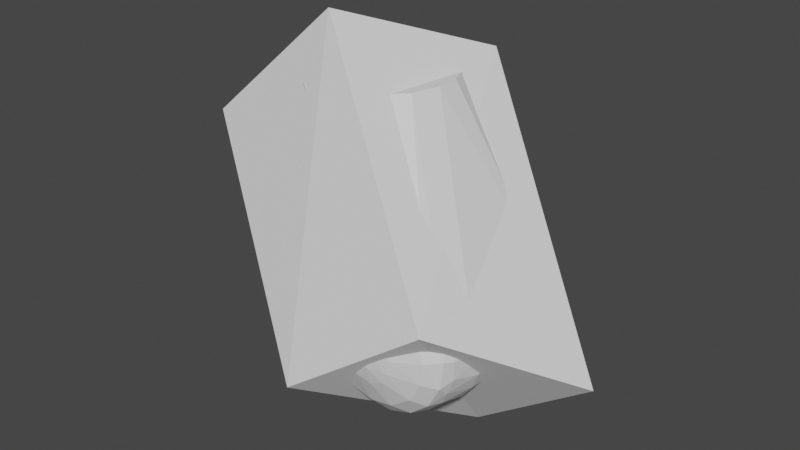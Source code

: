 # Source: link4.blend  (saved by Blender 2.82.7; exported with 4.5.12 LTS)
import bpy
from mathutils import Matrix  # noqa: F401  (used for matrix-valued properties, if any)

bpy.ops.wm.read_factory_settings(use_empty=True)
scene = bpy.context.scene
scene.name = 'Scene'

# ---- collections
col_collection = bpy.data.collections.new('Collection'); scene.collection.children.link(col_collection)

# ---- materials (node trees are filled in below, after node groups)
mat_defaultmaterial = bpy.data.materials.new('DefaultMaterial')
mat_defaultmaterial.use_transparent_shadow = False

# ---- material node trees
mat_defaultmaterial.use_nodes = True; mat_defaultmaterial.node_tree.nodes.clear()
_N = mat_defaultmaterial.node_tree.nodes; _L = mat_defaultmaterial.node_tree.links
n0 = _N.new('ShaderNodeOutputMaterial'); n0.name = 'Material Output'; n0.location = (300, 300)
n1 = _N.new('ShaderNodeBsdfPrincipled'); n1.name = 'Principled BSDF'; n1.location = (10, 300)
n1.distribution = 'GGX'
n1.subsurface_method = 'BURLEY'
n1.inputs[3].default_value = 1.45
n1.inputs[27].default_value = (0.0, 0.0, 0.0, 1.0)
n1.inputs[28].default_value = 1.0
_L.new(n1.outputs[0], n0.inputs[0])
n0.is_active_output = True

# ---- world
world_world = bpy.data.worlds.new('World'); scene.world = world_world
world_world.use_nodes = True; world_world.node_tree.nodes.clear()
_N = world_world.node_tree.nodes; _L = world_world.node_tree.links
n0 = _N.new('ShaderNodeOutputWorld'); n0.name = 'World Output'; n0.location = (300, 300)
n1 = _N.new('ShaderNodeBackground'); n1.name = 'Background'; n1.location = (10, 300)
n1.inputs[0].default_value = (0.05088, 0.05088, 0.05088, 1.0)
_L.new(n1.outputs[0], n0.inputs[0])
n0.is_active_output = True
world_world.color = (0.05088, 0.05088, 0.05088)
world_world.use_sun_shadow = False
world_world.sun_shadow_jitter_overblur = 0.0

# ---- meshes
me_cube_001 = bpy.data.meshes.new('Cube.001')
me_cube_001.from_pydata([(-0.1361, -0.02266, 0.04423), (-0.04705, -0.01323, 0.1265), (-0.0919, 0.08721, 0.002297), (0.003773, 0.08621, 0.08896), (-0.008123, -0.09928, -0.07765), (0.07969, -0.08425, -0.01496), (0.05416, 0.01003, -0.1324), (0.1387, 0.003921, -0.0698)], [], [(1, 2, 0), (3, 6, 2), (6, 5, 4), (4, 1, 0), (2, 4, 0), (3, 5, 7), (1, 3, 2), (3, 7, 6), (6, 7, 5), (4, 5, 1), (2, 6, 4), (3, 1, 5)])
_uv = me_cube_001.uv_layers.new(name='UVMap')
_uv.uv.foreach_set('vector', [0.625, 0.0, 0.375, 0.25, 0.375, 0.0, 0.625, 0.25, 0.375, 0.5, 0.375, 0.25, 0.375, 0.5, 0.625, 0.75, 0.375, 0.75, 0.375, 0.75, 0.625, 1.0, 0.375, 1.0, 0.125, 0.5, 0.375, 0.75, 0.125, 0.75, 0.875, 0.5, 0.625, 0.75, 0.625, 0.5, 0.625, 0.0, 0.625, 0.25, 0.375, 0.25, 0.625, 0.25, 0.625, 0.5, 0.375, 0.5, 0.375, 0.5, 0.625, 0.5, 0.625, 0.75, 0.375, 0.75, 0.625, 0.75, 0.625, 1.0, 0.125, 0.5, 0.375, 0.5, 0.375, 0.75, 0.875, 0.5, 0.875, 0.75, 0.625, 0.75])
me_cube_001.use_remesh_fix_poles = True
me_cube_001.use_remesh_preserve_attributes = False
me_cube_001.use_mirror_vertex_groups = False
me_cube_001.update()
me_link4 = bpy.data.meshes.new('link4')
me_link4.from_pydata([(0.02257, -0.03956, 0.09369), (0.03499, -0.02918, 0.09376), (0.0278, -0.02431, 0.1009), (0.0278, -0.02431, 0.1009), (0.03499, -0.02918, 0.09376), (0.04336, -0.01392, 0.09386), (-0.0277, 0.124, 0.006122), (-0.07238, 0.124, 0.05453), (-0.05138, 0.124, 0.04575), (0.04521, 0.03166, 0.001119), (-0.03709, 0.124, -0.03183), (-0.02817, 0.124, -0.01052), (-0.08614, 0.124, -0.05521), (-0.0277, 0.124, 0.006122), (-0.07424, 0.124, -0.05458), (-0.05138, 0.124, 0.04575), (-0.07238, 0.124, 0.05453), (0.02183, 0.02994, 0.1009), (-0.0277, 0.124, 0.006122), (0.04521, 0.03166, 0.001119), (-0.02817, 0.124, -0.01052), (-0.05485, 0.124, -0.04796), (-0.02817, 0.124, -0.01052), (-0.03709, 0.124, -0.03183), (0.03798, -0.03649, 0.06526), (0.02903, -0.03927, 0.08478), (0.02643, -0.04572, 0.06572), (0.03798, -0.03649, 0.06526), (0.02643, -0.04572, 0.06572), (0.03407, -0.04361, 0.0005395), (0.03798, -0.03649, 0.06526), (0.03872, -0.02988, 0.08448), (0.02903, -0.03927, 0.08478), (-0.1093, 0.124, 0.04849), (-0.09225, 0.124, 0.05429), (-0.0277, 0.124, 0.006122), (0.03521, -0.01085, 0.1009), (0.0278, -0.02431, 0.1009), (0.04336, -0.01392, 0.09386), (0.01656, -0.007618, 0.1083), (0.0278, -0.02431, 0.1009), (0.03521, -0.01085, 0.1009), (0.03499, -0.02918, 0.09376), (0.0436, -0.02024, 0.08705), (0.04336, -0.01392, 0.09386), (-0.05485, 0.124, -0.04796), (-0.07424, 0.124, -0.05458), (-0.0277, 0.124, 0.006122), (-0.05485, 0.124, -0.04796), (-0.0277, 0.124, 0.006122), (-0.02817, 0.124, -0.01052), (0.02258, -0.05041, 0.0005581), (-0.07657, 0.03982, -0.04528), (0.03407, -0.04361, 0.0005395), (0.0439, -0.03355, 0.000521), (0.03407, -0.04361, 0.0005395), (-0.07657, 0.03982, -0.04528), (-0.07238, 0.124, 0.05453), (0.002049, 0.03766, 0.1008), (0.02183, 0.02994, 0.1009), (-0.03307, 0.124, 0.02566), (0.04134, 0.03236, 0.0663), (-0.0277, 0.124, 0.006122), (0.05435, 0.01037, 0.000642), (0.04874, 0.02043, 0.06567), (0.05288, 0.001839, 0.06493), (0.02903, -0.03927, 0.08478), (0.01862, -0.04437, 0.08692), (0.02643, -0.04572, 0.06572), (0.03798, -0.03649, 0.06526), (0.03407, -0.04361, 0.0005395), (0.0439, -0.03355, 0.000521), (0.03798, -0.03649, 0.06526), (0.04545, -0.02671, 0.06542), (0.03872, -0.02988, 0.08448), (0.04545, -0.02671, 0.06542), (0.03798, -0.03649, 0.06526), (0.0439, -0.03355, 0.000521), (0.02257, -0.03956, 0.09369), (0.02903, -0.03927, 0.08478), (0.03499, -0.02918, 0.09376), (0.02903, -0.03927, 0.08478), (0.03872, -0.02988, 0.08448), (0.03499, -0.02918, 0.09376), (0.0439, -0.03355, 0.000521), (-0.07657, 0.03982, -0.04528), (-0.07346, 0.06948, -0.05056), (-0.07346, 0.06948, -0.05056), (-0.06897, 0.0885, -0.05178), (0.05041, -0.02286, 0.0006274), (-0.1222, 0.09553, 0.03689), (-0.03494, -0.01206, 0.1009), (-0.03703, 0.002744, 0.1008), (-0.01516, 0.009109, 0.1087), (-0.09225, 0.124, 0.05429), (-0.1093, 0.124, 0.04849), (-0.1093, 0.124, 0.04849), (-0.03258, 0.01742, 0.1009), (-0.01516, 0.009109, 0.1087), (-0.1222, 0.09553, 0.03689), (-0.1204, 0.124, 0.04033), (-0.1291, 0.124, 0.0298), (-0.1093, 0.124, 0.04849), (-0.03703, 0.002744, 0.1008), (-0.03258, 0.01742, 0.1009), (-0.03703, 0.002744, 0.1008), (-0.01516, 0.009109, 0.1087), (-0.03258, 0.01742, 0.1009), (0.03872, -0.02988, 0.08448), (0.0436, -0.02024, 0.08705), (0.03499, -0.02918, 0.09376), (0.04336, -0.01392, 0.09386), (0.04563, 0.004568, 0.09293), (0.0367, 0.003599, 0.101), (0.04563, 0.004568, 0.09293), (0.04336, -0.01392, 0.09386), (0.04805, 0.003292, 0.0874), (0.01918, 0.001568, 0.108), (0.03521, -0.01085, 0.1009), (0.0367, 0.003599, 0.101), (0.03521, -0.01085, 0.1009), (0.01918, 0.001568, 0.108), (0.01656, -0.007618, 0.1083), (0.03521, -0.01085, 0.1009), (0.04336, -0.01392, 0.09386), (0.0367, 0.003599, 0.101), (0.0278, -0.02431, 0.1009), (0.01656, -0.007618, 0.1083), (0.01295, -0.01512, 0.1078), (0.003797, -0.007079, 0.1108), (0.01656, -0.007618, 0.1083), (0.008852, 0.002476, 0.1105), (0.01343, -0.03434, 0.101), (0.02257, -0.03956, 0.09369), (0.0278, -0.02431, 0.1009), (-0.03494, -0.01206, 0.1009), (-0.1193, 0.04354, 0.02864), (-0.04186, -0.02094, 0.08969), (-0.02874, -0.02304, 0.1009), (-0.01332, -0.00989, 0.109), (-0.03494, -0.01206, 0.1009), (-0.07238, 0.124, 0.05453), (-0.0277, 0.124, 0.006122), (-0.09225, 0.124, 0.05429), (-0.07238, 0.124, 0.05453), (-0.09225, 0.124, 0.05429), (0.002049, 0.03766, 0.1008), (0.002049, 0.03766, 0.1008), (-0.09225, 0.124, 0.05429), (-0.005765, 0.01822, 0.1081), (-0.1376, 0.124, 0.00324), (-0.1367, 0.1046, 0.00798), (-0.1347, 0.124, 0.01817), (-0.07424, 0.124, -0.05458), (-0.05485, 0.124, -0.04796), (-0.06378, 0.1079, -0.0515), (-0.07247, 0.1058, -0.05387), (-0.06378, 0.1079, -0.0515), (-0.06897, 0.0885, -0.05178), (-0.1036, 0.124, -0.05106), (-0.1136, 0.124, -0.04573), (-0.0277, 0.124, 0.006122), (-0.0277, 0.124, 0.006122), (-0.08614, 0.124, -0.05521), (-0.1036, 0.124, -0.05106), (-0.08614, 0.124, -0.05521), (-0.07424, 0.124, -0.05458), (-0.07247, 0.1058, -0.05387), (-0.06897, 0.0885, -0.05178), (-0.06378, 0.1079, -0.0515), (0.05404, -0.01126, 0.0005377), (-0.05138, 0.124, 0.04575), (-0.03307, 0.124, 0.02566), (-0.0277, 0.124, 0.006122), (-0.05485, 0.124, -0.04796), (0.05435, 0.01037, 0.000642), (0.05514, -0.002814, 0.0005786), (0.05023, 0.02314, 0.0005683), (0.05435, 0.01037, 0.000642), (-0.05485, 0.124, -0.04796), (0.04874, 0.02043, 0.06567), (0.04521, 0.03166, 0.001119), (0.04134, 0.03236, 0.0663), (0.05404, -0.01126, 0.0005377), (0.05041, -0.02286, 0.0006274), (-0.06897, 0.0885, -0.05178), (-0.0872, 0.07961, -0.05244), (-0.0824, 0.09292, -0.0539), (-0.07346, 0.06948, -0.05056), (0.03407, -0.04361, 0.0005395), (0.02643, -0.04572, 0.06572), (0.02258, -0.05041, 0.0005581), (0.02643, -0.04572, 0.06572), (0.01862, -0.04437, 0.08692), (0.009153, -0.05208, 0.06547), (0.02257, -0.03956, 0.09369), (0.01862, -0.04437, 0.08692), (0.02903, -0.03927, 0.08478), (0.04545, -0.02671, 0.06542), (0.0439, -0.03355, 0.000521), (0.05041, -0.02286, 0.0006274), (-0.1093, 0.124, 0.04849), (-0.1204, 0.124, 0.04033), (-0.03703, 0.002744, 0.1008), (-0.1093, 0.124, 0.04849), (-0.0277, 0.124, 0.006122), (-0.1204, 0.124, 0.04033), (-0.1204, 0.124, 0.04033), (-0.1222, 0.09553, 0.03689), (-0.03703, 0.002744, 0.1008), (-0.1182, 0.02897, -0.01854), (-0.1143, 0.02862, -0.02412), (-0.03167, -0.04519, 0.0008727), (-0.01602, 0.001295, 0.1091), (-0.03494, -0.01206, 0.1009), (-0.01332, -0.00989, 0.109), (0.04805, 0.003292, 0.0874), (0.04243, 0.01832, 0.0922), (0.04563, 0.004568, 0.09293), (0.04805, 0.003292, 0.0874), (0.04505, 0.01833, 0.08552), (0.04243, 0.01832, 0.0922), (0.0436, -0.02024, 0.08705), (0.04545, -0.02671, 0.06542), (0.05057, -0.01474, 0.06651), (0.0436, -0.02024, 0.08705), (0.03872, -0.02988, 0.08448), (0.04545, -0.02671, 0.06542), (0.04747, -0.009573, 0.08617), (0.0436, -0.02024, 0.08705), (0.05057, -0.01474, 0.06651), (0.04747, -0.009573, 0.08617), (0.04805, 0.003292, 0.0874), (0.04336, -0.01392, 0.09386), (0.04747, -0.009573, 0.08617), (0.05057, -0.01474, 0.06651), (0.05288, 0.001839, 0.06493), (-0.01516, 0.009109, 0.1087), (-0.005765, 0.01822, 0.1081), (-0.09225, 0.124, 0.05429), (0.007716, 0.01719, 0.1082), (0.02183, 0.02994, 0.1009), (0.002049, 0.03766, 0.1008), (-0.01332, -0.00989, 0.109), (0.003797, -0.007079, 0.1108), (-0.004346, 0.002963, 0.1111), (0.008852, 0.002476, 0.1105), (0.01918, 0.001568, 0.108), (0.01528, 0.01001, 0.1084), (-0.02874, -0.02304, 0.1009), (-0.03494, -0.01206, 0.1009), (-0.04186, -0.02094, 0.08969), (-0.03278, -0.03391, 0.09001), (-0.02874, -0.02304, 0.1009), (-0.04186, -0.02094, 0.08969), (-0.1215, 0.03751, 0.02225), (-0.03278, -0.03391, 0.09001), (-0.04186, -0.02094, 0.08969), (-0.02235, -0.04762, 0.06615), (-0.02352, -0.04997, 0.000617), (-0.01068, -0.05429, 0.0005617), (0.005715, -0.04817, 0.08614), (0.009153, -0.05208, 0.06547), (0.01862, -0.04437, 0.08692), (-0.0277, 0.124, 0.006122), (-0.1347, 0.124, 0.01817), (-0.1291, 0.124, 0.0298), (-0.0277, 0.124, 0.006122), (-0.1291, 0.124, 0.0298), (-0.1204, 0.124, 0.04033), (-0.1376, 0.124, 0.00324), (-0.1347, 0.124, 0.01817), (-0.0277, 0.124, 0.006122), (-0.07424, 0.124, -0.05458), (-0.06378, 0.1079, -0.0515), (-0.07247, 0.1058, -0.05387), (-0.1321, 0.124, -0.02402), (-0.1364, 0.124, -0.01142), (-0.0277, 0.124, 0.006122), (-0.1321, 0.124, -0.02402), (-0.0277, 0.124, 0.006122), (-0.1253, 0.124, -0.03467), (-0.07657, 0.03982, -0.04528), (0.01495, -0.05314, 0.0005685), (0.004073, -0.05515, 0.0006227), (0.004073, -0.05515, 0.0006227), (-0.08601, 0.03757, -0.04482), (-0.07657, 0.03982, -0.04528), (-0.07657, 0.03982, -0.04528), (0.02258, -0.05041, 0.0005581), (0.01495, -0.05314, 0.0005685), (-0.05138, 0.124, 0.04575), (0.02183, 0.02994, 0.1009), (0.03177, 0.03386, 0.09168), (0.04134, 0.03236, 0.0663), (0.04521, 0.03166, 0.001119), (-0.0277, 0.124, 0.006122), (0.05023, 0.02314, 0.0005683), (-0.03709, 0.124, -0.03183), (0.04521, 0.03166, 0.001119), (0.05023, 0.02314, 0.0005683), (-0.05485, 0.124, -0.04796), (-0.03709, 0.124, -0.03183), (0.05514, -0.002814, 0.0005786), (0.05288, 0.001839, 0.06493), (0.05404, -0.01126, 0.0005377), (0.05435, 0.01037, 0.000642), (0.05023, 0.02314, 0.0005683), (0.04874, 0.02043, 0.06567), (0.04505, 0.01833, 0.08552), (0.04805, 0.003292, 0.0874), (0.04874, 0.02043, 0.06567), (0.04874, 0.02043, 0.06567), (0.04805, 0.003292, 0.0874), (0.05288, 0.001839, 0.06493), (0.004073, -0.05515, 0.0006227), (-0.01068, -0.05429, 0.0005617), (-0.08601, 0.03757, -0.04482), (-0.1079, 0.0302, -0.03234), (-0.09508, 0.03095, -0.03977), (-0.02352, -0.04997, 0.000617), (-0.1143, 0.02862, -0.02412), (-0.1079, 0.0302, -0.03234), (-0.03167, -0.04519, 0.0008727), (-0.1079, 0.0302, -0.03234), (-0.02352, -0.04997, 0.000617), (-0.03167, -0.04519, 0.0008727), (-0.09508, 0.03095, -0.03977), (-0.08601, 0.03757, -0.04482), (-0.01068, -0.05429, 0.0005617), (-0.0824, 0.09292, -0.0539), (-0.08614, 0.124, -0.05521), (-0.07247, 0.1058, -0.05387), (0.05057, -0.01474, 0.06651), (0.05041, -0.02286, 0.0006274), (0.05404, -0.01126, 0.0005377), (0.009153, -0.05208, 0.06547), (0.02258, -0.05041, 0.0005581), (0.02643, -0.04572, 0.06572), (-0.07346, 0.06948, -0.05056), (0.05041, -0.02286, 0.0006274), (0.0439, -0.03355, 0.000521), (-0.03199, -0.04158, 0.06683), (-0.03278, -0.03391, 0.09001), (-0.1207, 0.02666, 0.003086), (-0.1329, 0.08527, 0.01757), (-0.1283, 0.05242, 0.01539), (-0.1272, 0.06518, 0.02387), (-0.1294, 0.09592, 0.02719), (-0.122, 0.07452, 0.03374), (-0.1222, 0.09553, 0.03689), (-0.1236, 0.04211, -0.02111), (-0.1262, 0.03639, -0.009207), (-0.1307, 0.06118, -0.01327), (-0.1231, 0.03582, -0.01772), (-0.1262, 0.03639, -0.009207), (-0.1236, 0.04211, -0.02111), (-0.03167, -0.04519, 0.0008727), (-0.1207, 0.02666, 0.003086), (-0.1205, 0.02767, -0.009549), (-0.1205, 0.02767, -0.009549), (-0.1182, 0.02897, -0.01854), (-0.03167, -0.04519, 0.0008727), (-0.1207, 0.02666, 0.003086), (-0.03167, -0.04519, 0.0008727), (-0.03199, -0.04158, 0.06683), (-0.03494, -0.01206, 0.1009), (-0.01602, 0.001295, 0.1091), (-0.03703, 0.002744, 0.1008), (0.03833, 0.02977, 0.08564), (0.04874, 0.02043, 0.06567), (0.04134, 0.03236, 0.0663), (0.04747, -0.009573, 0.08617), (0.04336, -0.01392, 0.09386), (0.0436, -0.02024, 0.08705), (-0.004346, 0.002963, 0.1111), (-0.01516, 0.009109, 0.1087), (-0.01602, 0.001295, 0.1091), (0.008852, 0.002476, 0.1105), (0.007716, 0.01719, 0.1082), (0.002764, 0.01229, 0.1099), (0.008852, 0.002476, 0.1105), (0.01528, 0.01001, 0.1084), (0.007716, 0.01719, 0.1082), (0.01918, 0.001568, 0.108), (0.0367, 0.003599, 0.101), (0.03252, 0.01715, 0.101), (0.01528, 0.01001, 0.1084), (0.01918, 0.001568, 0.108), (0.03252, 0.01715, 0.101), (0.02183, 0.02994, 0.1009), (0.007716, 0.01719, 0.1082), (0.01528, 0.01001, 0.1084), (-0.01332, -0.00989, 0.109), (-0.004802, -0.01658, 0.1088), (0.003797, -0.007079, 0.1108), (0.01656, -0.007618, 0.1083), (0.01918, 0.001568, 0.108), (0.008852, 0.002476, 0.1105), (-0.01618, -0.03327, 0.1009), (-0.001304, -0.03679, 0.1009), (-0.004802, -0.01658, 0.1088), (-0.01618, -0.03327, 0.1009), (-0.006624, -0.04622, 0.0915), (-0.001304, -0.03679, 0.1009), (-0.01618, -0.03327, 0.1009), (-0.01332, -0.00989, 0.109), (-0.02874, -0.02304, 0.1009), (-0.01618, -0.03327, 0.1009), (-0.004802, -0.01658, 0.1088), (-0.01332, -0.00989, 0.109), (-0.007343, -0.05212, 0.06695), (-0.02235, -0.04762, 0.06615), (-0.01068, -0.05429, 0.0005617), (-0.06378, 0.1079, -0.0515), (-0.05485, 0.124, -0.04796), (0.05514, -0.002814, 0.0005786), (-0.09426, 0.1064, -0.05349), (-0.1036, 0.124, -0.05106), (-0.08614, 0.124, -0.05521), (-0.1368, 0.09899, -0.003694), (-0.1367, 0.1046, 0.00798), (-0.1376, 0.124, 0.00324), (-0.128, 0.03984, -0.004448), (-0.1308, 0.05221, -0.001483), (-0.1307, 0.06118, -0.01327), (-0.1253, 0.124, -0.03467), (-0.0277, 0.124, 0.006122), (-0.1136, 0.124, -0.04573), (-0.07346, 0.06948, -0.05056), (-0.08104, 0.05662, -0.04917), (-0.0872, 0.07961, -0.05244), (0.004073, -0.05515, 0.0006227), (0.01495, -0.05314, 0.0005685), (0.009153, -0.05208, 0.06547), (0.03177, 0.03386, 0.09168), (-0.03307, 0.124, 0.02566), (-0.05138, 0.124, 0.04575), (-0.03307, 0.124, 0.02566), (0.03177, 0.03386, 0.09168), (0.03833, 0.02977, 0.08564), (0.03833, 0.02977, 0.08564), (0.04134, 0.03236, 0.0663), (-0.03307, 0.124, 0.02566), (0.007716, 0.01719, 0.1082), (0.002049, 0.03766, 0.1008), (-0.005765, 0.01822, 0.1081), (0.05023, 0.02314, 0.0005683), (0.04521, 0.03166, 0.001119), (0.04874, 0.02043, 0.06567), (0.05514, -0.002814, 0.0005786), (0.05435, 0.01037, 0.000642), (0.05288, 0.001839, 0.06493), (0.004073, -0.05515, 0.0006227), (0.009153, -0.05208, 0.06547), (-0.007343, -0.05212, 0.06695), (-0.1138, 0.03868, -0.03276), (-0.1051, 0.03546, -0.0378), (-0.1079, 0.0302, -0.03234), (-0.09766, 0.08524, -0.05106), (-0.105, 0.07332, -0.04675), (-0.105, 0.1023, -0.04964), (-0.09508, 0.03095, -0.03977), (-0.01068, -0.05429, 0.0005617), (-0.02352, -0.04997, 0.000617), (-0.09591, 0.03836, -0.04325), (-0.09508, 0.03095, -0.03977), (-0.1051, 0.03546, -0.0378), (0.04545, -0.02671, 0.06542), (0.05041, -0.02286, 0.0006274), (0.05057, -0.01474, 0.06651), (0.05057, -0.01474, 0.06651), (0.05404, -0.01126, 0.0005377), (0.05288, 0.001839, 0.06493), (-0.1215, 0.03751, 0.02225), (-0.1251, 0.03804, 0.01479), (-0.1217, 0.03125, 0.01431), (-0.1217, 0.03125, 0.01431), (-0.03278, -0.03391, 0.09001), (-0.1215, 0.03751, 0.02225), (-0.1329, 0.08527, 0.01757), (-0.1353, 0.08424, 0.006179), (-0.1324, 0.06341, 0.007006), (-0.1193, 0.04354, 0.02864), (-0.1272, 0.06518, 0.02387), (-0.1215, 0.03751, 0.02225), (-0.1294, 0.09592, 0.02719), (-0.1272, 0.06518, 0.02387), (-0.122, 0.07452, 0.03374), (-0.1222, 0.09553, 0.03689), (-0.122, 0.07452, 0.03374), (-0.03494, -0.01206, 0.1009), (-0.1294, 0.09592, 0.02719), (-0.1329, 0.08527, 0.01757), (-0.1272, 0.06518, 0.02387), (-0.1291, 0.124, 0.0298), (-0.1294, 0.09592, 0.02719), (-0.1222, 0.09553, 0.03689), (-0.1324, 0.06341, 0.007006), (-0.1283, 0.05242, 0.01539), (-0.1329, 0.08527, 0.01757), (-0.1329, 0.08527, 0.01757), (-0.1367, 0.1046, 0.00798), (-0.1353, 0.08424, 0.006179), (-0.1271, 0.06475, -0.02389), (-0.1236, 0.04211, -0.02111), (-0.1307, 0.06118, -0.01327), (-0.01602, 0.001295, 0.1091), (-0.01332, -0.00989, 0.109), (-0.004346, 0.002963, 0.1111), (-0.03703, 0.002744, 0.1008), (-0.01602, 0.001295, 0.1091), (-0.01516, 0.009109, 0.1087), (0.04874, 0.02043, 0.06567), (0.03833, 0.02977, 0.08564), (0.04505, 0.01833, 0.08552), (0.04805, 0.003292, 0.0874), (0.04747, -0.009573, 0.08617), (0.05288, 0.001839, 0.06493), (-0.004346, 0.002963, 0.1111), (0.002764, 0.01229, 0.1099), (-0.005765, 0.01822, 0.1081), (-0.005765, 0.01822, 0.1081), (-0.01516, 0.009109, 0.1087), (-0.004346, 0.002963, 0.1111), (0.03252, 0.01715, 0.101), (0.02183, 0.02994, 0.1009), (0.01528, 0.01001, 0.1084), (0.03177, 0.03386, 0.09168), (0.02183, 0.02994, 0.1009), (0.03252, 0.01715, 0.101), (0.00713, -0.04522, 0.09304), (0.02257, -0.03956, 0.09369), (0.01343, -0.03434, 0.101), (0.00713, -0.04522, 0.09304), (0.01862, -0.04437, 0.08692), (0.02257, -0.03956, 0.09369), (0.005715, -0.04817, 0.08614), (0.01862, -0.04437, 0.08692), (0.00713, -0.04522, 0.09304), (0.01295, -0.01512, 0.1078), (0.01343, -0.03434, 0.101), (0.0278, -0.02431, 0.1009), (0.01343, -0.03434, 0.101), (0.01295, -0.01512, 0.1078), (0.004104, -0.01902, 0.1079), (-0.001304, -0.03679, 0.1009), (-0.006624, -0.04622, 0.0915), (0.00713, -0.04522, 0.09304), (-0.001304, -0.03679, 0.1009), (0.00713, -0.04522, 0.09304), (0.01343, -0.03434, 0.101), (-0.007343, -0.05212, 0.06695), (-0.01765, -0.0435, 0.09083), (-0.02235, -0.04762, 0.06615), (-0.02235, -0.04762, 0.06615), (-0.03199, -0.04158, 0.06683), (-0.03167, -0.04519, 0.0008727), (-0.03167, -0.04519, 0.0008727), (-0.02352, -0.04997, 0.000617), (-0.02235, -0.04762, 0.06615), (-0.007343, -0.05212, 0.06695), (0.005715, -0.04817, 0.08614), (-0.006624, -0.04622, 0.0915), (-0.01618, -0.03327, 0.1009), (-0.02617, -0.03901, 0.09054), (-0.01765, -0.0435, 0.09083), (-0.02617, -0.03901, 0.09054), (-0.02874, -0.02304, 0.1009), (-0.03278, -0.03391, 0.09001), (-0.02617, -0.03901, 0.09054), (-0.01618, -0.03327, 0.1009), (-0.02874, -0.02304, 0.1009), (-0.07247, 0.1058, -0.05387), (-0.07346, 0.06948, -0.05056), (-0.0824, 0.09292, -0.0539), (-0.1367, 0.1046, 0.00798), (-0.1329, 0.08527, 0.01757), (-0.1347, 0.124, 0.01817), (-0.1271, 0.06475, -0.02389), (-0.1307, 0.06118, -0.01327), (-0.1317, 0.08709, -0.02082), (-0.1298, 0.1062, -0.02767), (-0.1321, 0.124, -0.02402), (-0.1253, 0.124, -0.03467), (-0.07247, 0.1058, -0.05387), (-0.06897, 0.0885, -0.05178), (-0.07346, 0.06948, -0.05056), (-0.08104, 0.05662, -0.04917), (-0.07346, 0.06948, -0.05056), (-0.07657, 0.03982, -0.04528), (0.04243, 0.01832, 0.0922), (0.0367, 0.003599, 0.101), (0.04563, 0.004568, 0.09293), (0.03252, 0.01715, 0.101), (0.0367, 0.003599, 0.101), (0.04243, 0.01832, 0.0922), (-0.007343, -0.05212, 0.06695), (0.009153, -0.05208, 0.06547), (0.005715, -0.04817, 0.08614), (-0.01068, -0.05429, 0.0005617), (0.004073, -0.05515, 0.0006227), (-0.007343, -0.05212, 0.06695), (-0.1051, 0.03546, -0.0378), (-0.1138, 0.03868, -0.03276), (-0.1055, 0.04233, -0.04023), (-0.09508, 0.03095, -0.03977), (-0.1079, 0.0302, -0.03234), (-0.1051, 0.03546, -0.0378), (-0.105, 0.1023, -0.04964), (-0.1136, 0.124, -0.04573), (-0.1036, 0.124, -0.05106), (0.02258, -0.05041, 0.0005581), (0.009153, -0.05208, 0.06547), (0.01495, -0.05314, 0.0005685), (-0.1273, 0.03825, 0.006009), (-0.1262, 0.03639, -0.009207), (-0.1246, 0.032, 0.003327), (-0.128, 0.03984, -0.004448), (-0.1262, 0.03639, -0.009207), (-0.1273, 0.03825, 0.006009), (-0.1217, 0.03125, 0.01431), (-0.1207, 0.02666, 0.003086), (-0.03278, -0.03391, 0.09001), (-0.1367, 0.1046, 0.00798), (-0.1368, 0.09899, -0.003694), (-0.1353, 0.08424, 0.006179), (-0.1273, 0.03825, 0.006009), (-0.1251, 0.03804, 0.01479), (-0.1283, 0.05242, 0.01539), (-0.04186, -0.02094, 0.08969), (-0.1193, 0.04354, 0.02864), (-0.1215, 0.03751, 0.02225), (-0.1193, 0.04354, 0.02864), (-0.122, 0.07452, 0.03374), (-0.1272, 0.06518, 0.02387), (-0.1236, 0.04211, -0.02111), (-0.118, 0.03677, -0.02717), (-0.1231, 0.03582, -0.01772), (0.03177, 0.03386, 0.09168), (0.03252, 0.01715, 0.101), (0.04243, 0.01832, 0.0922), (0.04243, 0.01832, 0.0922), (0.03833, 0.02977, 0.08564), (0.03177, 0.03386, 0.09168), (0.04505, 0.01833, 0.08552), (0.03833, 0.02977, 0.08564), (0.04243, 0.01832, 0.0922), (0.003797, -0.007079, 0.1108), (0.008852, 0.002476, 0.1105), (-0.004346, 0.002963, 0.1111), (-0.004346, 0.002963, 0.1111), (0.008852, 0.002476, 0.1105), (0.002764, 0.01229, 0.1099), (0.004104, -0.01902, 0.1079), (0.01295, -0.01512, 0.1078), (0.003797, -0.007079, 0.1108), (0.003797, -0.007079, 0.1108), (-0.004802, -0.01658, 0.1088), (0.004104, -0.01902, 0.1079), (0.004104, -0.01902, 0.1079), (-0.001304, -0.03679, 0.1009), (0.01343, -0.03434, 0.101), (-0.03199, -0.04158, 0.06683), (-0.02617, -0.03901, 0.09054), (-0.03278, -0.03391, 0.09001), (-0.02617, -0.03901, 0.09054), (-0.02235, -0.04762, 0.06615), (-0.01765, -0.0435, 0.09083), (-0.02617, -0.03901, 0.09054), (-0.03199, -0.04158, 0.06683), (-0.02235, -0.04762, 0.06615), (-0.006624, -0.04622, 0.0915), (-0.01765, -0.0435, 0.09083), (-0.007343, -0.05212, 0.06695), (-0.006624, -0.04622, 0.0915), (-0.01618, -0.03327, 0.1009), (-0.01765, -0.0435, 0.09083), (-0.1347, 0.124, 0.01817), (-0.1294, 0.09592, 0.02719), (-0.1291, 0.124, 0.0298), (-0.1364, 0.124, -0.01142), (-0.1376, 0.124, 0.00324), (-0.0277, 0.124, 0.006122), (-0.1364, 0.124, -0.01142), (-0.1368, 0.09899, -0.003694), (-0.1376, 0.124, 0.00324), (-0.1355, 0.09731, -0.01173), (-0.1368, 0.09899, -0.003694), (-0.1364, 0.124, -0.01142), (-0.1343, 0.07434, -0.00429), (-0.1353, 0.08424, 0.006179), (-0.1368, 0.09899, -0.003694), (-0.1307, 0.06118, -0.01327), (-0.1308, 0.05221, -0.001483), (-0.1343, 0.07434, -0.00429), (-0.128, 0.03984, -0.004448), (-0.1307, 0.06118, -0.01327), (-0.1262, 0.03639, -0.009207), (-0.118, 0.03677, -0.02717), (-0.1196, 0.05403, -0.03153), (-0.1138, 0.03868, -0.03276), (-0.1196, 0.05403, -0.03153), (-0.118, 0.03677, -0.02717), (-0.1236, 0.04211, -0.02111), (-0.1196, 0.05403, -0.03153), (-0.1236, 0.04211, -0.02111), (-0.1271, 0.06475, -0.02389), (-0.1244, 0.08247, -0.03256), (-0.1271, 0.06475, -0.02389), (-0.1317, 0.08709, -0.02082), (-0.122, 0.1023, -0.03787), (-0.1253, 0.124, -0.03467), (-0.1136, 0.124, -0.04573), (-0.1298, 0.1062, -0.02767), (-0.1253, 0.124, -0.03467), (-0.122, 0.1023, -0.03787), (-0.1244, 0.08247, -0.03256), (-0.1298, 0.1062, -0.02767), (-0.122, 0.1023, -0.03787), (-0.09766, 0.08524, -0.05106), (-0.1036, 0.124, -0.05106), (-0.09426, 0.1064, -0.05349), (-0.105, 0.1023, -0.04964), (-0.1036, 0.124, -0.05106), (-0.09766, 0.08524, -0.05106), (-0.105, 0.07332, -0.04675), (-0.1144, 0.08776, -0.04299), (-0.105, 0.1023, -0.04964), (-0.113, 0.06026, -0.03942), (-0.1055, 0.04233, -0.04023), (-0.1138, 0.03868, -0.03276), (-0.1244, 0.08247, -0.03256), (-0.122, 0.1023, -0.03787), (-0.1144, 0.08776, -0.04299), (-0.1273, 0.03825, 0.006009), (-0.1308, 0.05221, -0.001483), (-0.128, 0.03984, -0.004448), (-0.1246, 0.032, 0.003327), (-0.1207, 0.02666, 0.003086), (-0.1217, 0.03125, 0.01431), (-0.1308, 0.05221, -0.001483), (-0.1273, 0.03825, 0.006009), (-0.1324, 0.06341, 0.007006), (-0.1324, 0.06341, 0.007006), (-0.1273, 0.03825, 0.006009), (-0.1283, 0.05242, 0.01539), (-0.1283, 0.05242, 0.01539), (-0.1215, 0.03751, 0.02225), (-0.1272, 0.06518, 0.02387), (-0.1283, 0.05242, 0.01539), (-0.1251, 0.03804, 0.01479), (-0.1215, 0.03751, 0.02225), (-0.1193, 0.04354, 0.02864), (-0.03494, -0.01206, 0.1009), (-0.122, 0.07452, 0.03374), (-0.1294, 0.09592, 0.02719), (-0.1347, 0.124, 0.01817), (-0.1329, 0.08527, 0.01757), (-0.1231, 0.03582, -0.01772), (-0.1205, 0.02767, -0.009549), (-0.1262, 0.03639, -0.009207), (-0.1205, 0.02767, -0.009549), (-0.1231, 0.03582, -0.01772), (-0.1182, 0.02897, -0.01854), (-0.005765, 0.01822, 0.1081), (0.002764, 0.01229, 0.1099), (0.007716, 0.01719, 0.1082), (0.01656, -0.007618, 0.1083), (0.003797, -0.007079, 0.1108), (0.01295, -0.01512, 0.1078), (-0.001304, -0.03679, 0.1009), (0.004104, -0.01902, 0.1079), (-0.004802, -0.01658, 0.1088), (-0.006624, -0.04622, 0.0915), (0.005715, -0.04817, 0.08614), (0.00713, -0.04522, 0.09304), (-0.06378, 0.1079, -0.0515), (0.05514, -0.002814, 0.0005786), (0.05404, -0.01126, 0.0005377), (-0.1321, 0.124, -0.02402), (-0.1338, 0.1079, -0.01922), (-0.1364, 0.124, -0.01142), (-0.1196, 0.05403, -0.03153), (-0.113, 0.06026, -0.03942), (-0.1138, 0.03868, -0.03276), (-0.1317, 0.08709, -0.02082), (-0.1298, 0.1062, -0.02767), (-0.1244, 0.08247, -0.03256), (-0.1051, 0.03546, -0.0378), (-0.1055, 0.04233, -0.04023), (-0.09591, 0.03836, -0.04325), (-0.09591, 0.03836, -0.04325), (-0.1055, 0.04233, -0.04023), (-0.09372, 0.05307, -0.04725), (-0.09372, 0.05307, -0.04725), (-0.1055, 0.04233, -0.04023), (-0.105, 0.07332, -0.04675), (-0.1244, 0.08247, -0.03256), (-0.113, 0.06026, -0.03942), (-0.1196, 0.05403, -0.03153), (-0.1244, 0.08247, -0.03256), (-0.1144, 0.08776, -0.04299), (-0.113, 0.06026, -0.03942), (-0.1244, 0.08247, -0.03256), (-0.1196, 0.05403, -0.03153), (-0.1271, 0.06475, -0.02389), (-0.1324, 0.06341, 0.007006), (-0.1343, 0.07434, -0.00429), (-0.1308, 0.05221, -0.001483), (-0.1205, 0.02767, -0.009549), (-0.1246, 0.032, 0.003327), (-0.1262, 0.03639, -0.009207), (-0.1321, 0.124, -0.02402), (-0.1298, 0.1062, -0.02767), (-0.1338, 0.1079, -0.01922), (-0.09508, 0.03095, -0.03977), (-0.09591, 0.03836, -0.04325), (-0.08601, 0.03757, -0.04482), (-0.09591, 0.03836, -0.04325), (-0.09372, 0.05307, -0.04725), (-0.08601, 0.03757, -0.04482), (-0.113, 0.06026, -0.03942), (-0.1144, 0.08776, -0.04299), (-0.105, 0.07332, -0.04675), (-0.1136, 0.124, -0.04573), (-0.1144, 0.08776, -0.04299), (-0.122, 0.1023, -0.03787), (-0.1136, 0.124, -0.04573), (-0.105, 0.1023, -0.04964), (-0.1144, 0.08776, -0.04299), (-0.1353, 0.08424, 0.006179), (-0.1343, 0.07434, -0.00429), (-0.1324, 0.06341, 0.007006), (-0.1307, 0.06118, -0.01327), (-0.1355, 0.09731, -0.01173), (-0.1317, 0.08709, -0.02082), (-0.1246, 0.032, 0.003327), (-0.1205, 0.02767, -0.009549), (-0.1207, 0.02666, 0.003086), (-0.08614, 0.124, -0.05521), (-0.0824, 0.09292, -0.0539), (-0.0872, 0.07961, -0.05244), (-0.0872, 0.07961, -0.05244), (-0.09426, 0.1064, -0.05349), (-0.08614, 0.124, -0.05521), (-0.1182, 0.02897, -0.01854), (-0.118, 0.03677, -0.02717), (-0.1143, 0.02862, -0.02412), (-0.118, 0.03677, -0.02717), (-0.1182, 0.02897, -0.01854), (-0.1231, 0.03582, -0.01772), (-0.105, 0.07332, -0.04675), (-0.1055, 0.04233, -0.04023), (-0.113, 0.06026, -0.03942), (-0.09372, 0.05307, -0.04725), (-0.09766, 0.08524, -0.05106), (-0.0872, 0.07961, -0.05244), (-0.1217, 0.03125, 0.01431), (-0.1273, 0.03825, 0.006009), (-0.1246, 0.032, 0.003327), (-0.1217, 0.03125, 0.01431), (-0.1251, 0.03804, 0.01479), (-0.1273, 0.03825, 0.006009), (-0.1338, 0.1079, -0.01922), (-0.1355, 0.09731, -0.01173), (-0.1364, 0.124, -0.01142), (-0.1307, 0.06118, -0.01327), (-0.1343, 0.07434, -0.00429), (-0.1355, 0.09731, -0.01173), (-0.1317, 0.08709, -0.02082), (-0.1355, 0.09731, -0.01173), (-0.1338, 0.1079, -0.01922), (-0.1298, 0.1062, -0.02767), (-0.1317, 0.08709, -0.02082), (-0.1338, 0.1079, -0.01922), (-0.105, 0.07332, -0.04675), (-0.09766, 0.08524, -0.05106), (-0.09372, 0.05307, -0.04725), (-0.0872, 0.07961, -0.05244), (-0.09766, 0.08524, -0.05106), (-0.09426, 0.1064, -0.05349), (-0.1355, 0.09731, -0.01173), (-0.1343, 0.07434, -0.00429), (-0.1368, 0.09899, -0.003694), (-0.08601, 0.03757, -0.04482), (-0.09372, 0.05307, -0.04725), (-0.08104, 0.05662, -0.04917), (-0.08601, 0.03757, -0.04482), (-0.08104, 0.05662, -0.04917), (-0.07657, 0.03982, -0.04528), (-0.1079, 0.0302, -0.03234), (-0.118, 0.03677, -0.02717), (-0.1138, 0.03868, -0.03276), (-0.118, 0.03677, -0.02717), (-0.1079, 0.0302, -0.03234), (-0.1143, 0.02862, -0.02412), (-0.09372, 0.05307, -0.04725), (-0.0872, 0.07961, -0.05244), (-0.08104, 0.05662, -0.04917)], [], [(0, 1, 2), (3, 4, 5), (6, 7, 8), (9, 10, 11), (12, 13, 14), (15, 16, 17), (18, 19, 20), (21, 22, 23), (24, 25, 26), (27, 28, 29), (30, 31, 32), (33, 34, 35), (36, 37, 38), (39, 40, 41), (42, 43, 44), (45, 46, 47), (48, 49, 50), (51, 52, 53), (54, 55, 56), (57, 58, 59), (60, 61, 62), (63, 64, 65), (66, 67, 68), (69, 70, 71), (72, 73, 74), (75, 76, 77), (78, 79, 80), (81, 82, 83), (84, 85, 86), (87, 88, 89), (90, 91, 92), (93, 94, 95), (96, 97, 98), (99, 100, 101), (102, 103, 104), (105, 106, 107), (108, 109, 110), (111, 112, 113), (114, 115, 116), (117, 118, 119), (120, 121, 122), (123, 124, 125), (126, 127, 128), (129, 130, 131), (132, 133, 134), (135, 136, 137), (138, 139, 140), (141, 142, 143), (144, 145, 146), (147, 148, 149), (150, 151, 152), (153, 154, 155), (156, 157, 158), (159, 160, 161), (162, 163, 164), (165, 166, 167), (168, 169, 170), (171, 172, 173), (174, 175, 176), (177, 178, 179), (180, 181, 182), (183, 184, 185), (186, 187, 188), (189, 190, 191), (192, 193, 194), (195, 196, 197), (198, 199, 200), (201, 202, 203), (204, 205, 206), (207, 208, 209), (210, 211, 212), (213, 214, 215), (216, 217, 218), (219, 220, 221), (222, 223, 224), (225, 226, 227), (228, 229, 230), (231, 232, 233), (234, 235, 236), (237, 238, 239), (240, 241, 242), (243, 244, 245), (246, 247, 248), (249, 250, 251), (252, 253, 254), (255, 256, 257), (258, 259, 260), (261, 262, 263), (264, 265, 266), (267, 268, 269), (270, 271, 272), (273, 274, 275), (276, 277, 278), (279, 280, 281), (282, 283, 284), (285, 286, 287), (288, 289, 290), (291, 292, 293), (294, 295, 296), (297, 298, 299), (300, 301, 302), (303, 304, 305), (306, 307, 308), (309, 310, 311), (312, 313, 314), (315, 316, 317), (318, 319, 320), (321, 322, 323), (324, 325, 326), (327, 328, 329), (330, 331, 332), (333, 334, 335), (336, 337, 338), (339, 340, 341), (342, 343, 344), (345, 346, 347), (348, 349, 350), (351, 352, 353), (354, 355, 356), (357, 358, 359), (360, 361, 362), (363, 364, 365), (366, 367, 368), (369, 370, 371), (372, 373, 374), (375, 376, 377), (378, 379, 380), (381, 382, 383), (384, 385, 386), (387, 388, 389), (390, 391, 392), (393, 394, 395), (396, 397, 398), (399, 400, 401), (402, 403, 404), (405, 406, 407), (408, 409, 410), (411, 412, 413), (414, 415, 416), (417, 418, 419), (420, 421, 422), (423, 424, 425), (426, 427, 428), (429, 430, 431), (432, 433, 434), (435, 436, 437), (438, 439, 440), (441, 442, 443), (444, 445, 446), (447, 448, 449), (450, 451, 452), (453, 454, 455), (456, 457, 458), (459, 460, 461), (462, 463, 464), (465, 466, 467), (468, 469, 470), (471, 472, 473), (474, 475, 476), (477, 478, 479), (480, 481, 482), (483, 484, 485), (486, 487, 488), (489, 490, 491), (492, 493, 494), (495, 496, 497), (498, 499, 500), (501, 502, 503), (504, 505, 506), (507, 508, 509), (510, 511, 512), (513, 514, 515), (516, 517, 518), (519, 520, 521), (522, 523, 524), (525, 526, 527), (528, 529, 530), (531, 532, 533), (534, 535, 536), (537, 538, 539), (540, 541, 542), (543, 544, 545), (546, 547, 548), (549, 550, 551), (552, 553, 554), (555, 556, 557), (558, 559, 560), (561, 562, 563), (564, 565, 566), (567, 568, 569), (570, 571, 572), (573, 574, 575), (576, 577, 578), (579, 580, 581), (582, 583, 584), (585, 586, 587), (588, 589, 590), (591, 592, 593), (594, 595, 596), (597, 598, 599), (600, 601, 602), (603, 604, 605), (606, 607, 608), (609, 610, 611), (612, 613, 614), (615, 616, 617), (618, 619, 620), (621, 622, 623), (624, 625, 626), (627, 628, 629), (630, 631, 632), (633, 634, 635), (636, 637, 638), (639, 640, 641), (642, 643, 644), (645, 646, 647), (648, 649, 650), (651, 652, 653), (654, 655, 656), (657, 658, 659), (660, 661, 662), (663, 664, 665), (666, 667, 668), (669, 670, 671), (672, 673, 674), (675, 676, 677), (678, 679, 680), (681, 682, 683), (684, 685, 686), (687, 688, 689), (690, 691, 692), (693, 694, 695), (696, 697, 698), (699, 700, 701), (702, 703, 704), (705, 706, 707), (708, 709, 710), (711, 712, 713), (714, 715, 716), (717, 718, 719), (720, 721, 722), (723, 724, 725), (726, 727, 728), (729, 730, 731), (732, 733, 734), (735, 736, 737), (738, 739, 740), (741, 742, 743), (744, 745, 746), (747, 748, 749), (750, 751, 752), (753, 754, 755), (756, 757, 758), (759, 760, 761), (762, 763, 764), (765, 766, 767), (768, 769, 770), (771, 772, 773), (774, 775, 776), (777, 778, 779), (780, 781, 782), (783, 784, 785), (786, 787, 788), (789, 790, 791), (792, 793, 794), (795, 796, 797), (798, 799, 800), (801, 802, 803), (804, 805, 806), (807, 808, 809), (810, 811, 812), (813, 814, 815), (816, 817, 818), (819, 820, 821), (822, 823, 824), (825, 826, 827), (828, 829, 830), (831, 832, 833), (834, 835, 836), (837, 838, 839), (840, 841, 842), (843, 844, 845), (846, 847, 848), (849, 850, 851), (852, 853, 854), (855, 856, 857), (858, 859, 860), (861, 862, 863), (864, 865, 866), (867, 868, 869), (870, 871, 872), (873, 874, 875), (876, 877, 878), (879, 880, 881), (882, 883, 884), (885, 886, 887), (888, 889, 890), (891, 892, 893), (894, 895, 896), (897, 898, 899)])
me_link4.polygons.foreach_set('use_smooth', [True] * 300)
me_link4.materials.append(mat_defaultmaterial)
me_link4.use_remesh_fix_poles = True
me_link4.use_remesh_preserve_attributes = False
me_link4.use_mirror_vertex_groups = False
me_link4.update()
me_link4.normals_split_custom_set([tuple(v) for v in zip(*[iter([0.4165, -0.5032, 0.7572, 0.4165, -0.5032, 0.7572, 0.4165, -0.5032, 0.7572, 0.5582, -0.3115, 0.769, 0.5582, -0.3115, 0.769, 0.5582, -0.3115, 0.769, 1.403e-05, 1.0, 3.356e-05, 1.403e-05, 1.0, 3.356e-05, 1.403e-05, 1.0, 3.356e-05, 0.7612, 0.5648, -0.3186, 0.7612, 0.5648, -0.3186, 0.7612, 0.5648, -0.3186, -0.002447, 1.0, 0.00181, -0.002447, 1.0, 0.00181, -0.002447, 1.0, 0.00181, 0.295, 0.6438, 0.706, 0.295, 0.6438, 0.706, 0.295, 0.6438, 0.706, 0.784, 0.6203, -0.02222, 0.784, 0.6203, -0.02222, 0.784, 0.6203, -0.02222, 0.001136, 1.0, -0.0005687, 0.001136, 1.0, -0.0005687, 0.001136, 1.0, -0.0005687, 0.6185, -0.7661, 0.1749, 0.6185, -0.7661, 0.1749, 0.6185, -0.7661, 0.1749, 0.6244, -0.7797, 0.04796, 0.6244, -0.7797, 0.04796, 0.6244, -0.7797, 0.04796, 0.6829, -0.6984, 0.2141, 0.6829, -0.6984, 0.2141, 0.6829, -0.6984, 0.2141, 0.0001209, 1.0, 0.000162, 0.0001209, 1.0, 0.000162, 0.0001209, 1.0, 0.000162, 0.5553, -0.3036, 0.7743, 0.5553, -0.3036, 0.7743, 0.5553, -0.3036, 0.7743, 0.3367, -0.1831, 0.9237, 0.3367, -0.1831, 0.9237, 0.3367, -0.1831, 0.9237, 0.7894, -0.4362, 0.4319, 0.7894, -0.4362, 0.4319, 0.7894, -0.4362, 0.4319, -0.0008777, 1.0, 0.0006066, -0.0008777, 1.0, 0.0006066, -0.0008777, 1.0, 0.0006066, 0.0003514, 1.0, -9.303e-06, 0.0003514, 1.0, -9.303e-06, 0.0003514, 1.0, -9.303e-06, 0.1707, -0.2906, -0.9415, 0.1707, -0.2906, -0.9415, 0.1707, -0.2906, -0.9415, 0.2254, -0.2221, -0.9486, 0.2254, -0.2221, -0.9486, 0.2254, -0.2221, -0.9486, 0.2317, 0.6071, 0.7601, 0.2317, 0.6071, 0.7601, 0.2317, 0.6071, 0.7601, 0.7166, 0.6691, 0.1969, 0.7166, 0.6691, 0.1969, 0.7166, 0.6691, 0.1969, 0.9753, 0.2152, 0.0509, 0.9753, 0.2152, 0.0509, 0.9753, 0.2152, 0.0509, 0.466, -0.8555, 0.2259, 0.466, -0.8555, 0.2259, 0.466, -0.8555, 0.2259, 0.7147, -0.6986, 0.03356, 0.7147, -0.6986, 0.03356, 0.7147, -0.6986, 0.03356, 0.7813, -0.5988, 0.176, 0.7813, -0.5988, 0.176, 0.7813, -0.5988, 0.176, 0.7939, -0.6063, 0.04498, 0.7939, -0.6063, 0.04498, 0.7939, -0.6063, 0.04498, 0.5861, -0.7037, 0.4016, 0.5861, -0.7037, 0.4016, 0.5861, -0.7037, 0.4016, 0.6645, -0.676, 0.3186, 0.6645, -0.676, 0.3186, 0.6645, -0.676, 0.3186, 0.2427, -0.1948, -0.9504, 0.2427, -0.1948, -0.9504, 0.2427, -0.1948, -0.9504, 0.2942, -0.1302, -0.9468, 0.2942, -0.1302, -0.9468, 0.2942, -0.1302, -0.9468, -0.6595, -0.09109, 0.7461, -0.6595, -0.09109, 0.7461, -0.6595, -0.09109, 0.7461, -0.314, 0.2257, 0.9222, -0.314, 0.2257, 0.9222, -0.314, 0.2257, 0.9222, -0.2967, 0.2409, 0.9241, -0.2967, 0.2409, 0.9241, -0.2967, 0.2409, 0.9241, -0.7708, -0.02807, 0.6365, -0.7708, -0.02807, 0.6365, -0.7708, -0.02807, 0.6365, -0.4327, 0.1275, 0.8925, -0.4327, 0.1275, 0.8925, -0.4327, 0.1275, 0.8925, -0.3621, 0.1059, 0.9261, -0.3621, 0.1059, 0.9261, -0.3621, 0.1059, 0.9261, 0.7921, -0.4957, 0.3562, 0.7921, -0.4957, 0.3562, 0.7921, -0.4957, 0.3562, 0.6704, -0.04504, 0.7406, 0.6704, -0.04504, 0.7406, 0.6704, -0.04504, 0.7406, 0.9048, -0.09021, 0.4161, 0.9048, -0.09021, 0.4161, 0.9048, -0.09021, 0.4161, 0.3783, -0.04168, 0.9248, 0.3783, -0.04168, 0.9248, 0.3783, -0.04168, 0.9248, 0.3591, -0.0699, 0.9307, 0.3591, -0.0699, 0.9307, 0.3591, -0.0699, 0.9307, 0.6379, -0.06814, 0.7671, 0.6379, -0.06814, 0.7671, 0.6379, -0.06814, 0.7671, 0.2998, -0.2109, 0.9304, 0.2998, -0.2109, 0.9304, 0.2998, -0.2109, 0.9304, 0.1819, -0.07415, 0.9805, 0.1819, -0.07415, 0.9805, 0.1819, -0.07415, 0.9805, 0.3493, -0.4976, 0.794, 0.3493, -0.4976, 0.794, 0.3493, -0.4976, 0.794, -0.72, -0.2531, 0.6462, -0.72, -0.2531, 0.6462, -0.72, -0.2531, 0.6462, -0.3287, -0.1812, 0.9269, -0.3287, -0.1812, 0.9269, -0.3287, -0.1812, 0.9269, 4.946e-05, 1.0, 6.705e-05, 4.946e-05, 1.0, 6.705e-05, 4.946e-05, 1.0, 6.705e-05, -0.01048, 0.4652, 0.8851, -0.01048, 0.4652, 0.8851, -0.01048, 0.4652, 0.8851, -0.09991, 0.385, 0.9175, -0.09991, 0.385, 0.9175, -0.09991, 0.385, 0.9175, -0.9811, -0.0008361, 0.1936, -0.9811, -0.0008361, 0.1936, -0.9811, -0.0008361, 0.1936, 0.3229, 0.02899, -0.946, 0.3229, 0.02899, -0.946, 0.3229, 0.02899, -0.946, 0.2757, -0.05991, -0.9594, 0.2757, -0.05991, -0.9594, 0.2757, -0.05991, -0.9594, -0.0006773, 1.0, 0.0007904, -0.0006773, 1.0, 0.0007904, -0.0006773, 1.0, 0.0007904, 0.001115, 1.0, -0.001584, 0.001115, 1.0, -0.001584, 0.001115, 1.0, -0.001584, 0.0526, -0.03404, -0.998, 0.0526, -0.03404, -0.998, 0.0526, -0.03404, -0.998, 0.337, -0.0766, -0.9384, 0.337, -0.0766, -0.9384, 0.337, -0.0766, -0.9384, 8.023e-05, 1.0, 7.358e-05, 8.023e-05, 1.0, 7.358e-05, 8.023e-05, 1.0, 7.358e-05, 0.4325, 0.03023, -0.9011, 0.4325, 0.03023, -0.9011, 0.4325, 0.03023, -0.9011, 0.5432, 0.1704, -0.8221, 0.5432, 0.1704, -0.8221, 0.5432, 0.1704, -0.8221, 0.85, 0.5249, 0.04494, 0.85, 0.5249, 0.04494, 0.85, 0.5249, 0.04494, 0.3152, -0.106, -0.9431, 0.3152, -0.106, -0.9431, 0.3152, -0.106, -0.9431, 0.0436, -0.1249, -0.9912, 0.0436, -0.1249, -0.9912, 0.0436, -0.1249, -0.9912, 0.5096, -0.8598, 0.03191, 0.5096, -0.8598, 0.03191, 0.5096, -0.8598, 0.03191, 0.3375, -0.9234, 0.183, 0.3375, -0.9234, 0.183, 0.3375, -0.9234, 0.183, 0.4693, -0.8257, 0.313, 0.4693, -0.8257, 0.313, 0.4693, -0.8257, 0.313, 0.8536, -0.5199, 0.03444, 0.8536, -0.5199, 0.03444, 0.8536, -0.5199, 0.03444, -0.5923, -0.005099, 0.8057, -0.5923, -0.005099, 0.8057, -0.5923, -0.005099, 0.8057, -0.001284, 1.0, -0.002544, -0.001284, 1.0, -0.002544, -0.001284, 1.0, -0.002544, -0.6358, -0.05278, 0.7701, -0.6358, -0.05278, 0.7701, -0.6358, -0.05278, 0.7701, -0.5641, -0.7493, -0.3469, -0.5641, -0.7493, -0.3469, -0.5641, -0.7493, -0.3469, -0.3404, -0.09622, 0.9353, -0.3404, -0.09622, 0.9353, -0.3404, -0.09622, 0.9353, 0.9101, 0.2301, 0.3445, 0.9101, 0.2301, 0.3445, 0.9101, 0.2301, 0.3445, 0.9072, 0.2256, 0.3552, 0.9072, 0.2256, 0.3552, 0.9072, 0.2256, 0.3552, 0.8946, -0.4013, 0.1964, 0.8946, -0.4013, 0.1964, 0.8946, -0.4013, 0.1964, 0.8463, -0.4862, 0.2177, 0.8463, -0.4862, 0.2177, 0.8463, -0.4862, 0.2177, 0.9209, -0.3159, 0.2282, 0.9209, -0.3159, 0.2282, 0.9209, -0.3159, 0.2282, 0.8974, -0.08165, 0.4335, 0.8974, -0.08165, 0.4335, 0.8974, -0.08165, 0.4335, 0.9757, -0.118, 0.1848, 0.9757, -0.118, 0.1848, 0.9757, -0.118, 0.1848, -0.2248, 0.2895, 0.9304, -0.2248, 0.2895, 0.9304, -0.2248, 0.2895, 0.9304, 0.1388, 0.3721, 0.9178, 0.1388, 0.3721, 0.9178, 0.1388, 0.3721, 0.9178, -0.0869, -0.09949, 0.9912, -0.0869, -0.09949, 0.9912, -0.0869, -0.09949, 0.9912, 0.2419, 0.07427, 0.9675, 0.2419, 0.07427, 0.9675, 0.2419, 0.07427, 0.9675, -0.6401, -0.3578, 0.6799, -0.6401, -0.3578, 0.6799, -0.6401, -0.3578, 0.6799, -0.6276, -0.4236, 0.6532, -0.6276, -0.4236, 0.6532, -0.6276, -0.4236, 0.6532, -0.7422, -0.5091, 0.4358, -0.7422, -0.5091, 0.4358, -0.7422, -0.5091, 0.4358, -0.3185, -0.9471, 0.03958, -0.3185, -0.9471, 0.03958, -0.3185, -0.9471, 0.03958, 0.2631, -0.939, 0.2215, 0.2631, -0.939, 0.2215, 0.2631, -0.939, 0.2215, -8.581e-05, 1.0, 0.0008148, -8.581e-05, 1.0, 0.0008148, -8.581e-05, 1.0, 0.0008148, -0.0001572, 1.0, 0.0005097, -0.0001572, 1.0, 0.0005097, -0.0001572, 1.0, 0.0005097, -4.828e-05, 1.0, 0.001148, -4.828e-05, 1.0, 0.001148, -4.828e-05, 1.0, 0.001148, 0.2652, -0.01211, -0.9641, 0.2652, -0.01211, -0.9641, 0.2652, -0.01211, -0.9641, -1.74e-05, 1.0, -5.152e-06, -1.74e-05, 1.0, -5.152e-06, -1.74e-05, 1.0, -5.152e-06, -6.186e-05, 1.0, 0.0001485, -6.186e-05, 1.0, 0.0001485, -6.186e-05, 1.0, 0.0001485, 0.06709, -0.3874, -0.9195, 0.06709, -0.3874, -0.9195, 0.06709, -0.3874, -0.9195, 0.05096, -0.3992, -0.9155, 0.05096, -0.3992, -0.9155, 0.05096, -0.3992, -0.9155, 0.1205, -0.3411, -0.9323, 0.1205, -0.3411, -0.9323, 0.1205, -0.3411, -0.9323, 0.3534, 0.6625, 0.6605, 0.3534, 0.6625, 0.6605, 0.3534, 0.6625, 0.6605, 0.7852, 0.6179, 0.0401, 0.7852, 0.6179, 0.0401, 0.7852, 0.6179, 0.0401, 0.7221, 0.4588, -0.5178, 0.7221, 0.4588, -0.5178, 0.7221, 0.4588, -0.5178, 0.6358, 0.3257, -0.6998, 0.6358, 0.3257, -0.6998, 0.6358, 0.3257, -0.6998, 0.9906, -0.1296, 0.04419, 0.9906, -0.1296, 0.04419, 0.9906, -0.1296, 0.04419, 0.9511, 0.3068, 0.03463, 0.9511, 0.3068, 0.03463, 0.9511, 0.3068, 0.03463, 0.9556, 0.2159, 0.2005, 0.9556, 0.2159, 0.2005, 0.9556, 0.2159, 0.2005, 0.9594, 0.206, 0.1928, 0.9594, 0.206, 0.1928, 0.9594, 0.206, 0.1928, -0.02305, -0.4579, -0.8887, -0.02305, -0.4579, -0.8887, -0.02305, -0.4579, -0.8887, -0.3535, -0.6489, -0.6738, -0.3535, -0.6489, -0.6738, -0.3535, -0.6489, -0.6738, -0.4796, -0.7112, -0.514, -0.4796, -0.7112, -0.514, -0.4796, -0.7112, -0.514, -0.4207, -0.6865, -0.5931, -0.4207, -0.6865, -0.5931, -0.4207, -0.6865, -0.5931, -0.1046, -0.5081, -0.8549, -0.1046, -0.5081, -0.8549, -0.1046, -0.5081, -0.8549, 0.05028, -0.03579, -0.9981, 0.05028, -0.03579, -0.9981, 0.05028, -0.03579, -0.9981, 0.9538, -0.2985, 0.03434, 0.9538, -0.2985, 0.03434, 0.9538, -0.2985, 0.03434, 0.3447, -0.9375, 0.04725, 0.3447, -0.9375, 0.04725, 0.3447, -0.9375, 0.04725, 0.2745, -0.1576, -0.9486, 0.2745, -0.1576, -0.9486, 0.2745, -0.1576, -0.9486, -0.6858, -0.6976, 0.2074, -0.6858, -0.6976, 0.2074, -0.6858, -0.6976, 0.2074, -0.9256, -0.1506, 0.3472, -0.9256, -0.1506, 0.3472, -0.9256, -0.1506, 0.3472, -0.802, -0.09562, 0.5897, -0.802, -0.09562, 0.5897, -0.802, -0.09562, 0.5897, -0.9258, -0.2191, -0.308, -0.9258, -0.2191, -0.308, -0.9258, -0.2191, -0.308, -0.9143, -0.2486, -0.3197, -0.9143, -0.2486, -0.3197, -0.9143, -0.2486, -0.3197, -0.6276, -0.7752, -0.0717, -0.6276, -0.7752, -0.0717, -0.6276, -0.7752, -0.0717, -0.5944, -0.7615, -0.2587, -0.5944, -0.7615, -0.2587, -0.5944, -0.7615, -0.2587, -0.627, -0.778, 0.03962, -0.627, -0.778, 0.03962, -0.627, -0.778, 0.03962, -0.37, -0.04965, 0.9277, -0.37, -0.04965, 0.9277, -0.37, -0.04965, 0.9277, 0.8376, 0.5091, 0.1984, 0.8376, 0.5091, 0.1984, 0.8376, 0.5091, 0.1984, 0.9012, -0.3018, 0.3112, 0.9012, -0.3018, 0.3112, 0.9012, -0.3018, 0.3112, -0.1718, 0.07924, 0.9819, -0.1718, 0.07924, 0.9819, -0.1718, 0.07924, 0.9819, 0.1594, 0.1651, 0.9733, 0.1594, 0.1651, 0.9733, 0.1594, 0.1651, 0.9733, 0.1398, 0.1641, 0.9765, 0.1398, 0.1641, 0.9765, 0.1398, 0.1641, 0.9765, 0.3611, 0.1106, 0.9259, 0.3611, 0.1106, 0.9259, 0.3611, 0.1106, 0.9259, 0.3471, 0.1242, 0.9296, 0.3471, 0.1242, 0.9296, 0.3471, 0.1242, 0.9296, 0.2398, 0.2689, 0.9328, 0.2398, 0.2689, 0.9328, 0.2398, 0.2689, 0.9328, -0.0807, -0.1349, 0.9876, -0.0807, -0.1349, 0.9876, -0.0807, -0.1349, 0.9876, 0.2335, -0.03278, 0.9718, 0.2335, -0.03278, 0.9718, 0.2335, -0.03278, 0.9718, -0.08762, -0.3733, 0.9236, -0.08762, -0.3733, 0.9236, -0.08762, -0.3733, 0.9236, -0.154, -0.6536, 0.741, -0.154, -0.6536, 0.741, -0.154, -0.6536, 0.741, -0.236, -0.2902, 0.9274, -0.236, -0.2902, 0.9274, -0.236, -0.2902, 0.9274, -0.2081, -0.2954, 0.9324, -0.2081, -0.2954, 0.9324, -0.2081, -0.2954, 0.9324, -0.2892, -0.9562, 0.04572, -0.2892, -0.9562, 0.04572, -0.2892, -0.9562, 0.04572, 0.3902, -0.01395, -0.9206, 0.3902, -0.01395, -0.9206, 0.3902, -0.01395, -0.9206, -0.2315, 0.01183, -0.9728, -0.2315, 0.01183, -0.9728, -0.2315, 0.01183, -0.9728, -0.9986, -0.04101, 0.03253, -0.9986, -0.04101, 0.03253, -0.9986, -0.04101, 0.03253, -0.9708, -0.1868, -0.1508, -0.9708, -0.1868, -0.1508, -0.9708, -0.1868, -0.1508, 0.0004443, 1.0, -0.001063, 0.0004443, 1.0, -0.001063, 0.0004443, 1.0, -0.001063, 0.03956, -0.1302, -0.9907, 0.03956, -0.1302, -0.9907, 0.03956, -0.1302, -0.9907, 0.182, -0.9828, 0.03227, 0.182, -0.9828, 0.03227, 0.182, -0.9828, 0.03227, 0.5161, 0.7158, 0.4704, 0.5161, 0.7158, 0.4704, 0.5161, 0.7158, 0.4704, 0.6765, 0.6849, 0.2707, 0.6765, 0.6849, 0.2707, 0.6765, 0.6849, 0.2707, 0.7151, 0.6696, 0.2008, 0.7151, 0.6696, 0.2008, 0.7151, 0.6696, 0.2008, 0.01707, 0.3458, 0.9382, 0.01707, 0.3458, 0.9382, 0.01707, 0.3458, 0.9382, 0.862, 0.5052, 0.04085, 0.862, 0.5052, 0.04085, 0.862, 0.5052, 0.04085, 0.9977, 0.0596, 0.03076, 0.9977, 0.0596, 0.03076, 0.9977, 0.0596, 0.03076, 0.006867, -0.9989, 0.04675, 0.006867, -0.9989, 0.04675, 0.006867, -0.9989, 0.04675, -0.5653, -0.4318, -0.7028, -0.5653, -0.4318, -0.7028, -0.5653, -0.4318, -0.7028, -0.3891, -0.09192, -0.9166, -0.3891, -0.09192, -0.9166, -0.3891, -0.09192, -0.9166, -0.1955, -0.5709, -0.7974, -0.1955, -0.5709, -0.7974, -0.1955, -0.5709, -0.7974, -0.3563, -0.4289, -0.8302, -0.3563, -0.4289, -0.8302, -0.3563, -0.4289, -0.8302, 0.9166, -0.397, 0.04657, 0.9166, -0.397, 0.04657, 0.9166, -0.397, 0.04657, 0.99, -0.1334, 0.04496, 0.99, -0.1334, 0.04496, 0.99, -0.1334, 0.04496, -0.8261, -0.433, 0.3606, -0.8261, -0.433, 0.3606, -0.8261, -0.433, 0.3606, -0.7418, -0.5181, 0.4258, -0.7418, -0.5181, 0.4258, -0.7418, -0.5181, 0.4258, -0.9678, -0.127, 0.2173, -0.9678, -0.127, 0.2173, -0.9678, -0.127, 0.2173, -0.8492, -0.2025, 0.4876, -0.8492, -0.2025, 0.4876, -0.8492, -0.2025, 0.4876, -0.8281, -0.1173, 0.5482, -0.8281, -0.1173, 0.5482, -0.8281, -0.1173, 0.5482, -0.676, -0.1153, 0.7279, -0.676, -0.1153, 0.7279, -0.676, -0.1153, 0.7279, -0.8895, -0.1103, 0.4435, -0.8895, -0.1103, 0.4435, -0.8895, -0.1103, 0.4435, -0.8039, -0.04694, 0.593, -0.8039, -0.04694, 0.593, -0.8039, -0.04694, 0.593, -0.9532, -0.1489, 0.2632, -0.9532, -0.1489, 0.2632, -0.9532, -0.1489, 0.2632, -0.973, -0.0851, 0.2146, -0.973, -0.0851, 0.2146, -0.973, -0.0851, 0.2146, -0.9098, -0.1876, -0.3703, -0.9098, -0.1876, -0.3703, -0.9098, -0.1876, -0.3703, -0.1538, -0.05201, 0.9867, -0.1538, -0.05201, 0.9867, -0.1538, -0.05201, 0.9867, -0.36, 0.09649, 0.928, -0.36, 0.09649, 0.928, -0.36, 0.09649, 0.928, 0.8443, 0.4934, 0.2093, 0.8443, 0.4934, 0.2093, 0.8443, 0.4934, 0.2093, 0.9748, -0.06402, 0.2136, 0.9748, -0.06402, 0.2136, 0.9748, -0.06402, 0.2136, -0.07725, 0.1825, 0.9802, -0.07725, 0.1825, 0.9802, -0.07725, 0.1825, 0.9802, -0.1144, 0.1785, 0.9773, -0.1144, 0.1785, 0.9773, -0.1144, 0.1785, 0.9773, 0.2933, 0.2479, 0.9233, 0.2933, 0.2479, 0.9233, 0.2933, 0.2479, 0.9233, 0.5162, 0.4337, 0.7386, 0.5162, 0.4337, 0.7386, 0.5162, 0.4337, 0.7386, 0.2085, -0.6526, 0.7284, 0.2085, -0.6526, 0.7284, 0.2085, -0.6526, 0.7284, 0.294, -0.8518, 0.4337, 0.294, -0.8518, 0.4337, 0.294, -0.8518, 0.4337, 0.247, -0.9083, 0.3376, 0.247, -0.9083, 0.3376, 0.247, -0.9083, 0.3376, 0.2265, -0.3212, 0.9195, 0.2265, -0.3212, 0.9195, 0.2265, -0.3212, 0.9195, 0.1547, -0.3275, 0.9321, 0.1547, -0.3275, 0.9321, 0.1547, -0.3275, 0.9321, -0.02948, -0.6982, 0.7153, -0.02948, -0.6982, 0.7153, -0.02948, -0.6982, 0.7153, 0.1005, -0.624, 0.775, 0.1005, -0.624, 0.775, 0.1005, -0.624, 0.775, -0.291, -0.9331, 0.2112, -0.291, -0.9331, 0.2112, -0.291, -0.9331, 0.2112, -0.5285, -0.8478, 0.04393, -0.5285, -0.8478, 0.04393, -0.5285, -0.8478, 0.04393, -0.5041, -0.8627, 0.03989, -0.5041, -0.8627, 0.03989, -0.5041, -0.8627, 0.03989, -0.05127, -0.9706, 0.235, -0.05127, -0.9706, 0.235, -0.05127, -0.9706, 0.235, -0.3556, -0.6301, 0.6904, -0.3556, -0.6301, 0.6904, -0.3556, -0.6301, 0.6904, -0.4691, -0.5334, 0.7039, -0.4691, -0.5334, 0.7039, -0.4691, -0.5334, 0.7039, -0.4384, -0.5387, 0.7195, -0.4384, -0.5387, 0.7195, -0.4384, -0.5387, 0.7195, 0.1248, -0.0934, -0.9878, 0.1248, -0.0934, -0.9878, 0.1248, -0.0934, -0.9878, -0.9584, -0.04915, 0.2812, -0.9584, -0.04915, 0.2812, -0.9584, -0.04915, 0.2812, -0.9231, -0.1392, -0.3585, -0.9231, -0.1392, -0.3585, -0.9231, -0.1392, -0.3585, -0.8435, -0.001251, -0.5371, -0.8435, -0.001251, -0.5371, -0.8435, -0.001251, -0.5371, 0.1271, -0.09343, -0.9875, 0.1271, -0.09343, -0.9875, 0.1271, -0.09343, -0.9875, 0.1409, -0.1879, -0.972, 0.1409, -0.1879, -0.972, 0.1409, -0.1879, -0.972, 0.6448, 0.1895, 0.7405, 0.6448, 0.1895, 0.7405, 0.6448, 0.1895, 0.7405, 0.6367, 0.1959, 0.7458, 0.6367, 0.1959, 0.7458, 0.6367, 0.1959, 0.7458, 0.01962, -0.9818, 0.1891, 0.01962, -0.9818, 0.1891, 0.01962, -0.9818, 0.1891, -0.05836, -0.9977, 0.03547, -0.05836, -0.9977, 0.03547, -0.05836, -0.9977, 0.03547, -0.558, -0.3027, -0.7727, -0.558, -0.3027, -0.7727, -0.558, -0.3027, -0.7727, -0.3937, -0.5542, -0.7334, -0.3937, -0.5542, -0.7334, -0.3937, -0.5542, -0.7334, -0.4707, -0.02583, -0.8819, -0.4707, -0.02583, -0.8819, -0.4707, -0.02583, -0.8819, 0.3358, -0.9408, 0.04533, 0.3358, -0.9408, 0.04533, 0.3358, -0.9408, 0.04533, -0.9218, -0.387, -0.02166, -0.9218, -0.387, -0.02166, -0.9218, -0.387, -0.02166, -0.8956, -0.4446, -0.01266, -0.8956, -0.4446, -0.01266, -0.8956, -0.4446, -0.01266, -0.6904, -0.6901, 0.2172, -0.6904, -0.6901, 0.2172, -0.6904, -0.6901, 0.2172, -0.9963, -0.07186, 0.04725, -0.9963, -0.07186, 0.04725, -0.9963, -0.07186, 0.04725, -0.9457, -0.2227, 0.2369, -0.9457, -0.2227, 0.2369, -0.9457, -0.2227, 0.2369, -0.7403, -0.3403, 0.5798, -0.7403, -0.3403, 0.5798, -0.7403, -0.3403, 0.5798, -0.7995, -0.1645, 0.5777, -0.7995, -0.1645, 0.5777, -0.7995, -0.1645, 0.5777, -0.8206, -0.3226, -0.4717, -0.8206, -0.3226, -0.4717, -0.8206, -0.3226, -0.4717, 0.574, 0.4173, 0.7045, 0.574, 0.4173, 0.7045, 0.574, 0.4173, 0.7045, 0.7317, 0.5168, 0.4444, 0.7317, 0.5168, 0.4444, 0.7317, 0.5168, 0.4444, 0.8183, 0.477, 0.3208, 0.8183, 0.477, 0.3208, 0.8183, 0.477, 0.3208, 0.03862, 0.002057, 0.9993, 0.03862, 0.002057, 0.9993, 0.03862, 0.002057, 0.9993, 0.04182, 0.09357, 0.9947, 0.04182, 0.09357, 0.9947, 0.04182, 0.09357, 0.9947, 0.1111, -0.2278, 0.9674, 0.1111, -0.2278, 0.9674, 0.1111, -0.2278, 0.9674, 0.02911, -0.2311, 0.9725, 0.02911, -0.2311, 0.9725, 0.02911, -0.2311, 0.9725, 0.05958, -0.3811, 0.9226, 0.05958, -0.3811, 0.9226, 0.05958, -0.3811, 0.9226, -0.6062, -0.761, 0.2311, -0.6062, -0.761, 0.2311, -0.6062, -0.761, 0.2311, -0.4598, -0.8576, 0.2307, -0.4598, -0.8576, 0.2307, -0.4598, -0.8576, 0.2307, -0.5079, -0.8342, 0.2148, -0.5079, -0.8342, 0.2148, -0.5079, -0.8342, 0.2148, -0.2457, -0.9408, 0.2335, -0.2457, -0.9408, 0.2335, -0.2457, -0.9408, 0.2335, -0.2082, -0.6717, 0.711, -0.2082, -0.6717, 0.711, -0.2082, -0.6717, 0.711, -0.9014, -0.03096, 0.4319, -0.9014, -0.03096, 0.4319, -0.9014, -0.03096, 0.4319, -1.813e-05, 1.0, -1.154e-06, -1.813e-05, 1.0, -1.154e-06, -1.813e-05, 1.0, -1.154e-06, -0.9968, -0.01002, -0.07903, -0.9968, -0.01002, -0.07903, -0.9968, -0.01002, -0.07903, -0.9883, -0.03182, -0.1492, -0.9883, -0.03182, -0.1492, -0.9883, -0.03182, -0.1492, -0.9948, -0.1021, 0.00185, -0.9948, -0.1021, 0.00185, -0.9948, -0.1021, 0.00185, -0.9757, -0.17, -0.1381, -0.9757, -0.17, -0.1381, -0.9757, -0.17, -0.1381, -0.956, -0.208, -0.2068, -0.956, -0.208, -0.2068, -0.956, -0.208, -0.2068, -0.7415, -0.2263, -0.6316, -0.7415, -0.2263, -0.6316, -0.7415, -0.2263, -0.6316, -0.8047, -0.2124, -0.5543, -0.8047, -0.2124, -0.5543, -0.8047, -0.2124, -0.5543, -0.8196, -0.1941, -0.5391, -0.8196, -0.1941, -0.5391, -0.8196, -0.1941, -0.5391, -0.8631, -0.1085, -0.4932, -0.8631, -0.1085, -0.4932, -0.8631, -0.1085, -0.4932, -0.6845, 0.001043, -0.7291, -0.6845, 0.001043, -0.7291, -0.6845, 0.001043, -0.7291, -0.8003, -0.03619, -0.5985, -0.8003, -0.03619, -0.5985, -0.8003, -0.03619, -0.5985, -0.8037, -0.05971, -0.592, -0.8037, -0.05971, -0.592, -0.8037, -0.05971, -0.592, -0.3437, -0.05242, -0.9376, -0.3437, -0.05242, -0.9376, -0.3437, -0.05242, -0.9376, -0.2848, -0.04345, -0.9576, -0.2848, -0.04345, -0.9576, -0.2848, -0.04345, -0.9576, -0.4816, -0.08759, -0.872, -0.4816, -0.08759, -0.872, -0.4816, -0.08759, -0.872, -0.5964, -0.2157, -0.7732, -0.5964, -0.2157, -0.7732, -0.5964, -0.2157, -0.7732, -0.6912, -0.1066, -0.7148, -0.6912, -0.1066, -0.7148, -0.6912, -0.1066, -0.7148, -0.973, -0.2294, 0.02484, -0.973, -0.2294, 0.02484, -0.973, -0.2294, 0.02484, -0.7874, -0.593, 0.1684, -0.7874, -0.593, 0.1684, -0.7874, -0.593, 0.1684, -0.9765, -0.1981, 0.08465, -0.9765, -0.1981, 0.08465, -0.9765, -0.1981, 0.08465, -0.9593, -0.1993, 0.2001, -0.9593, -0.1993, 0.2001, -0.9593, -0.1993, 0.2001, -0.882, -0.2055, 0.4241, -0.882, -0.2055, 0.4241, -0.882, -0.2055, 0.4241, -0.888, -0.2169, 0.4055, -0.888, -0.2169, 0.4055, -0.888, -0.2169, 0.4055, -0.7042, -0.1743, 0.6883, -0.7042, -0.1743, 0.6883, -0.7042, -0.1743, 0.6883, -0.9208, -0.04904, 0.387, -0.9208, -0.04904, 0.387, -0.9208, -0.04904, 0.387, -0.8117, -0.5212, -0.2635, -0.8117, -0.5212, -0.2635, -0.8117, -0.5212, -0.2635, -0.8007, -0.5312, -0.2771, -0.8007, -0.5312, -0.2771, -0.8007, -0.5312, -0.2771, 0.01384, 0.3052, 0.9522, 0.01384, 0.3052, 0.9522, 0.01384, 0.3052, 0.9522, 0.1769, -0.1546, 0.972, 0.1769, -0.1546, 0.972, 0.1769, -0.1546, 0.972, -0.01085, -0.3632, 0.9317, -0.01085, -0.3632, 0.9317, -0.01085, -0.3632, 0.9317, 0.02335, -0.921, 0.3889, 0.02335, -0.921, 0.3889, 0.02335, -0.921, 0.3889, 0.3666, -0.04337, -0.9294, 0.3666, -0.04337, -0.9294, 0.3666, -0.04337, -0.9294, -0.9458, 0.002707, -0.3248, -0.9458, 0.002707, -0.3248, -0.9458, 0.002707, -0.3248, -0.6733, -0.1943, -0.7134, -0.6733, -0.1943, -0.7134, -0.6733, -0.1943, -0.7134, -0.8618, -0.09196, -0.4989, -0.8618, -0.09196, -0.4989, -0.8618, -0.09196, -0.4989, -0.4045, -0.3237, -0.8554, -0.4045, -0.3237, -0.8554, -0.4045, -0.3237, -0.8554, -0.3675, -0.1931, -0.9098, -0.3675, -0.1931, -0.9098, -0.3675, -0.1931, -0.9098, -0.3738, -0.1855, -0.9088, -0.3738, -0.1855, -0.9088, -0.3738, -0.1855, -0.9088, -0.7016, -0.1446, -0.6977, -0.7016, -0.1446, -0.6977, -0.7016, -0.1446, -0.6977, -0.6834, -0.1288, -0.7186, -0.6834, -0.1288, -0.7186, -0.6834, -0.1288, -0.7186, -0.8033, -0.1575, -0.5744, -0.8033, -0.1575, -0.5744, -0.8033, -0.1575, -0.5744, -0.9882, -0.1518, 0.02134, -0.9882, -0.1518, 0.02134, -0.9882, -0.1518, 0.02134, -0.835, -0.5433, -0.0872, -0.835, -0.5433, -0.0872, -0.835, -0.5433, -0.0872, -0.9039, -0.03198, -0.4266, -0.9039, -0.03198, -0.4266, -0.9039, -0.03198, -0.4266, -0.175, -0.4337, -0.8839, -0.175, -0.4337, -0.8839, -0.175, -0.4337, -0.8839, -0.1708, -0.2352, -0.9568, -0.1708, -0.2352, -0.9568, -0.1708, -0.2352, -0.9568, -0.5393, -0.1359, -0.8311, -0.5393, -0.1359, -0.8311, -0.5393, -0.1359, -0.8311, -0.6187, -0.04439, -0.7844, -0.6187, -0.04439, -0.7844, -0.6187, -0.04439, -0.7844, -0.5224, -0.05175, -0.8511, -0.5224, -0.05175, -0.8511, -0.5224, -0.05175, -0.8511, -0.9899, -0.1373, 0.03562, -0.9899, -0.1373, 0.03562, -0.9899, -0.1373, 0.03562, -0.9547, -0.1158, -0.2741, -0.9547, -0.1158, -0.2741, -0.9547, -0.1158, -0.2741, -0.8024, -0.5938, -0.05971, -0.8024, -0.5938, -0.05971, -0.8024, -0.5938, -0.05971, -0.1401, -0.05833, -0.9884, -0.1401, -0.05833, -0.9884, -0.1401, -0.05833, -0.9884, -0.08035, -0.06016, -0.9949, -0.08035, -0.06016, -0.9949, -0.08035, -0.06016, -0.9949, -0.7232, -0.5026, -0.4738, -0.7232, -0.5026, -0.4738, -0.7232, -0.5026, -0.4738, -0.7538, -0.4773, -0.4517, -0.7538, -0.4773, -0.4517, -0.7538, -0.4773, -0.4517, -0.4986, -0.1712, -0.8498, -0.4986, -0.1712, -0.8498, -0.4986, -0.1712, -0.8498, -0.203, -0.1395, -0.9692, -0.203, -0.1395, -0.9692, -0.203, -0.1395, -0.9692, -0.8666, -0.4577, 0.1987, -0.8666, -0.4577, 0.1987, -0.8666, -0.4577, 0.1987, -0.8703, -0.4445, 0.2123, -0.8703, -0.4445, 0.2123, -0.8703, -0.4445, 0.2123, -0.964, -0.02965, -0.2641, -0.964, -0.02965, -0.2641, -0.964, -0.02965, -0.2641, -0.9706, -0.1208, -0.2082, -0.9706, -0.1208, -0.2082, -0.9706, -0.1208, -0.2082, -0.9449, -0.0719, -0.3193, -0.9449, -0.0719, -0.3193, -0.9449, -0.0719, -0.3193, -0.9048, -0.05993, -0.4215, -0.9048, -0.05993, -0.4215, -0.9048, -0.05993, -0.4215, -0.3097, -0.149, -0.9391, -0.3097, -0.149, -0.9391, -0.3097, -0.149, -0.9391, -0.175, -0.08454, -0.9809, -0.175, -0.08454, -0.9809, -0.175, -0.08454, -0.9809, -0.986, -0.09789, -0.135, -0.986, -0.09789, -0.135, -0.986, -0.09789, -0.135, -0.09183, -0.1989, -0.9757, -0.09183, -0.1989, -0.9757, -0.09183, -0.1989, -0.9757, 0.00637, -0.2243, -0.9745, 0.00637, -0.2243, -0.9745, 0.00637, -0.2243, -0.9745, -0.6234, -0.4687, -0.6259, -0.6234, -0.4687, -0.6259, -0.6234, -0.4687, -0.6259, -0.629, -0.5043, -0.5917, -0.629, -0.5043, -0.5917, -0.629, -0.5043, -0.5917, -0.1016, -0.1667, -0.9808, -0.1016, -0.1667, -0.9808, -0.1016, -0.1667, -0.9808])] * 3)])

# ---- objects
ob_cube = bpy.data.objects.new('Cube', me_cube_001)
ob_link4 = bpy.data.objects.new('link4', me_link4)

# ---- transforms, parenting, visibility, modifiers, constraints
ob_cube.location = (-0.03816, -0.02585, 0.04185)
ob_cube.lineart.crease_threshold = 0.0
ob_link4.location = (0.0, 0.0, 0.0)
ob_link4.rotation_euler = (1.571, -0.0, 0.0)
ob_link4.lineart.crease_threshold = 0.0

# ---- collection membership
scene.collection.objects.link(ob_cube)
col_collection.objects.link(ob_link4)

# ---- scene / render settings (as saved in the file)
scene.frame_start = 1; scene.frame_end = 250; scene.frame_set(1)
scene.render.engine = 'BLENDER_EEVEE_NEXT'
scene.cycles.use_denoising = False
scene.cycles.samples = 128
scene.cycles.sampling_pattern = 'TABULATED_SOBOL'
scene.cycles.use_adaptive_sampling = False
scene.cycles.use_light_tree = False
scene.view_settings.view_transform = 'Filmic'
bpy.context.view_layer.update()

# ---- added for rendering (the .blend has no active camera and no usable light): camera, sun
cam_auto = bpy.data.cameras.new('AutoCamera')
cam_auto.lens = 50.0
cam_auto.sensor_width = 36.0
cam_auto.clip_end = 1000.0
ob_auto_camera = bpy.data.objects.new('AutoCamera', cam_auto)
scene.collection.objects.link(ob_auto_camera)
ob_auto_camera.location = (0.352758, -0.499441, 0.350609)
ob_auto_camera.rotation_euler = (1.09748, -7.21219e-08, 0.694738)
scene.camera = ob_auto_camera
light_auto_sun = bpy.data.lights.new('AutoSun', 'SUN')
light_auto_sun.energy = 3.0
light_auto_sun.angle = 0.0523599
ob_auto_sun = bpy.data.objects.new('AutoSun', light_auto_sun)
scene.collection.objects.link(ob_auto_sun)
ob_auto_sun.rotation_euler = (0.872665, 0.174533, 0.523599)
bpy.context.view_layer.update()
